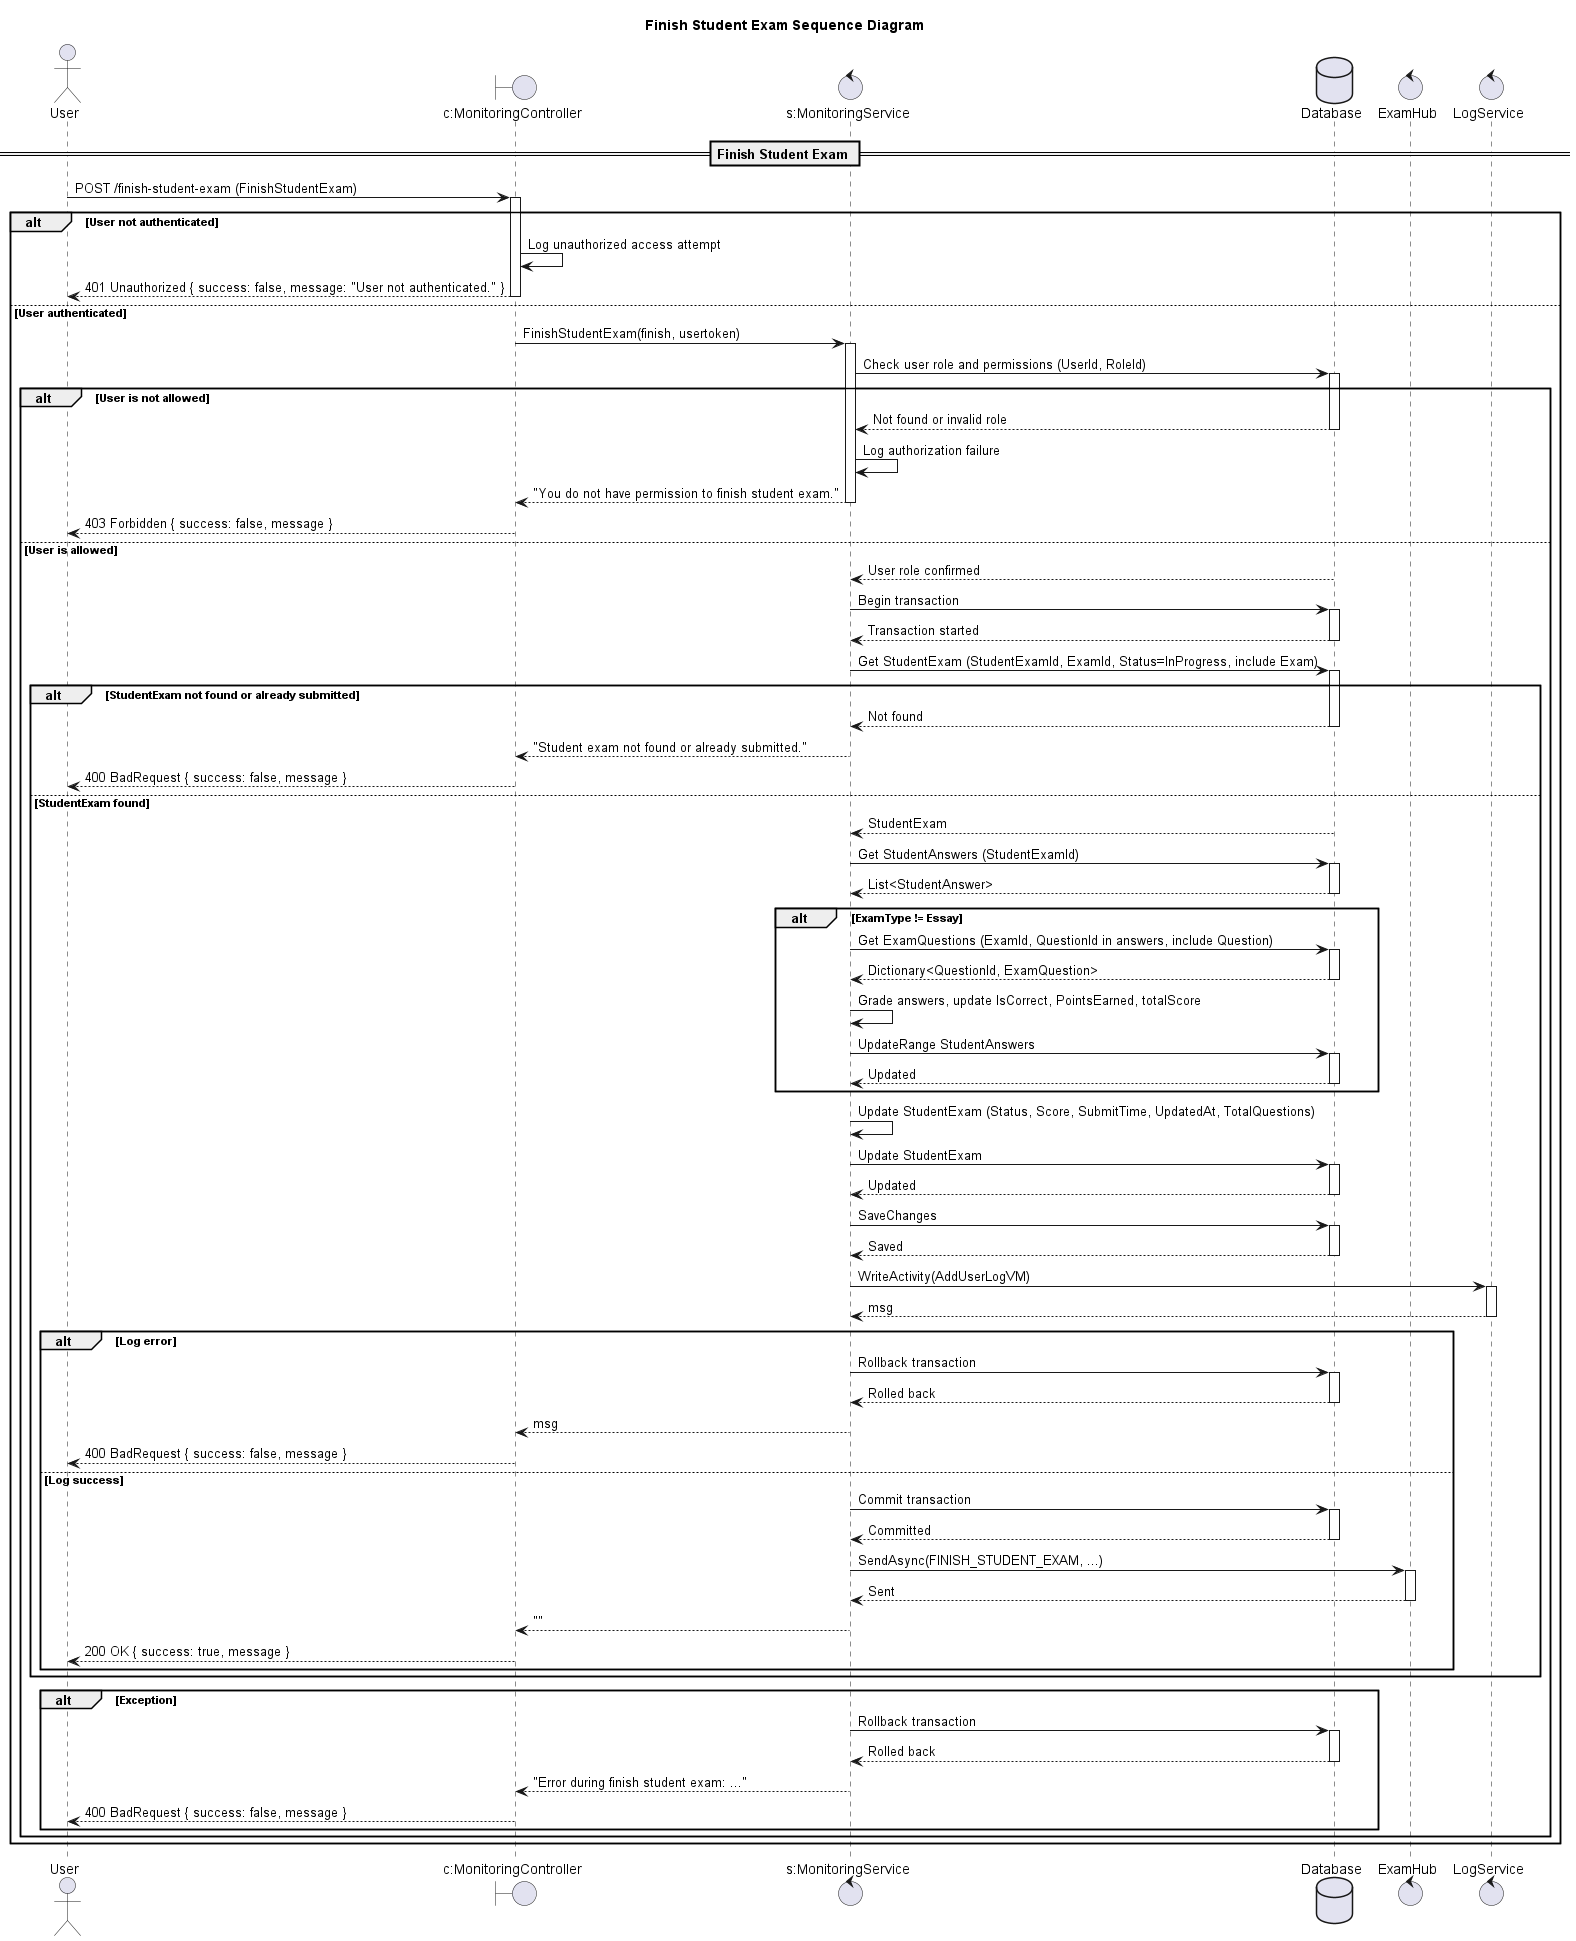

The diagram above was rendered by PlantUML. Its source (embedded in the PNG):
@startuml

title Finish Student Exam Sequence Diagram

actor "User" as Client
boundary "c:MonitoringController" as Controller
control "s:MonitoringService" as Service
database "Database" as DB
control "ExamHub" as Hub
control "LogService" as Log

== Finish Student Exam ==

Client -> Controller: POST /finish-student-exam (FinishStudentExam)
activate Controller

alt User not authenticated
    Controller -> Controller: Log unauthorized access attempt
    Controller --> Client: 401 Unauthorized { success: false, message: "User not authenticated." }
    deactivate Controller
else User authenticated
    Controller -> Service: FinishStudentExam(finish, usertoken)
    activate Service

    Service -> DB: Check user role and permissions (UserId, RoleId)
    activate DB
    alt User is not allowed
        DB --> Service: Not found or invalid role
        deactivate DB
        Service -> Service: Log authorization failure
        Service --> Controller: "You do not have permission to finish student exam."
        deactivate Service
        Controller --> Client: 403 Forbidden { success: false, message }
        deactivate Controller
    else User is allowed
        DB --> Service: User role confirmed
        deactivate DB

        Service -> DB: Begin transaction
        activate DB
        DB --> Service: Transaction started
        deactivate DB

        Service -> DB: Get StudentExam (StudentExamId, ExamId, Status=InProgress, include Exam)
        activate DB
        alt StudentExam not found or already submitted
            DB --> Service: Not found
            deactivate DB
            Service --> Controller: "Student exam not found or already submitted."
            deactivate Service
            Controller --> Client: 400 BadRequest { success: false, message }
            deactivate Controller
        else StudentExam found
            DB --> Service: StudentExam
            deactivate DB
            Service -> DB: Get StudentAnswers (StudentExamId)
            activate DB
            DB --> Service: List<StudentAnswer>
            deactivate DB
            alt ExamType != Essay
                Service -> DB: Get ExamQuestions (ExamId, QuestionId in answers, include Question)
                activate DB
                DB --> Service: Dictionary<QuestionId, ExamQuestion>
                deactivate DB
                Service -> Service: Grade answers, update IsCorrect, PointsEarned, totalScore
                Service -> DB: UpdateRange StudentAnswers
                activate DB
                DB --> Service: Updated
                deactivate DB
            end alt
            Service -> Service: Update StudentExam (Status, Score, SubmitTime, UpdatedAt, TotalQuestions)
            Service -> DB: Update StudentExam
            activate DB
            DB --> Service: Updated
            deactivate DB
            Service -> DB: SaveChanges
            activate DB
            DB --> Service: Saved
            deactivate DB
            Service -> Log: WriteActivity(AddUserLogVM)
            activate Log
            Log --> Service: msg
            deactivate Log
            alt Log error
                Service -> DB: Rollback transaction
                activate DB
                DB --> Service: Rolled back
                deactivate DB
                Service --> Controller: msg
                deactivate Service
                Controller --> Client: 400 BadRequest { success: false, message }
                deactivate Controller
            else Log success
                Service -> DB: Commit transaction
                activate DB
                DB --> Service: Committed
                deactivate DB
                Service -> Hub: SendAsync(FINISH_STUDENT_EXAM, ...)
                activate Hub
                Hub --> Service: Sent
                deactivate Hub
                Service --> Controller: ""
                deactivate Service
                Controller --> Client: 200 OK { success: true, message }
                deactivate Controller
            end alt
        end alt
        alt Exception
            Service -> DB: Rollback transaction
            activate DB
            DB --> Service: Rolled back
            deactivate DB
            Service --> Controller: "Error during finish student exam: ..."
            deactivate Service
            Controller --> Client: 400 BadRequest { success: false, message }
            deactivate Controller
        end alt
    end alt
end alt

@enduml